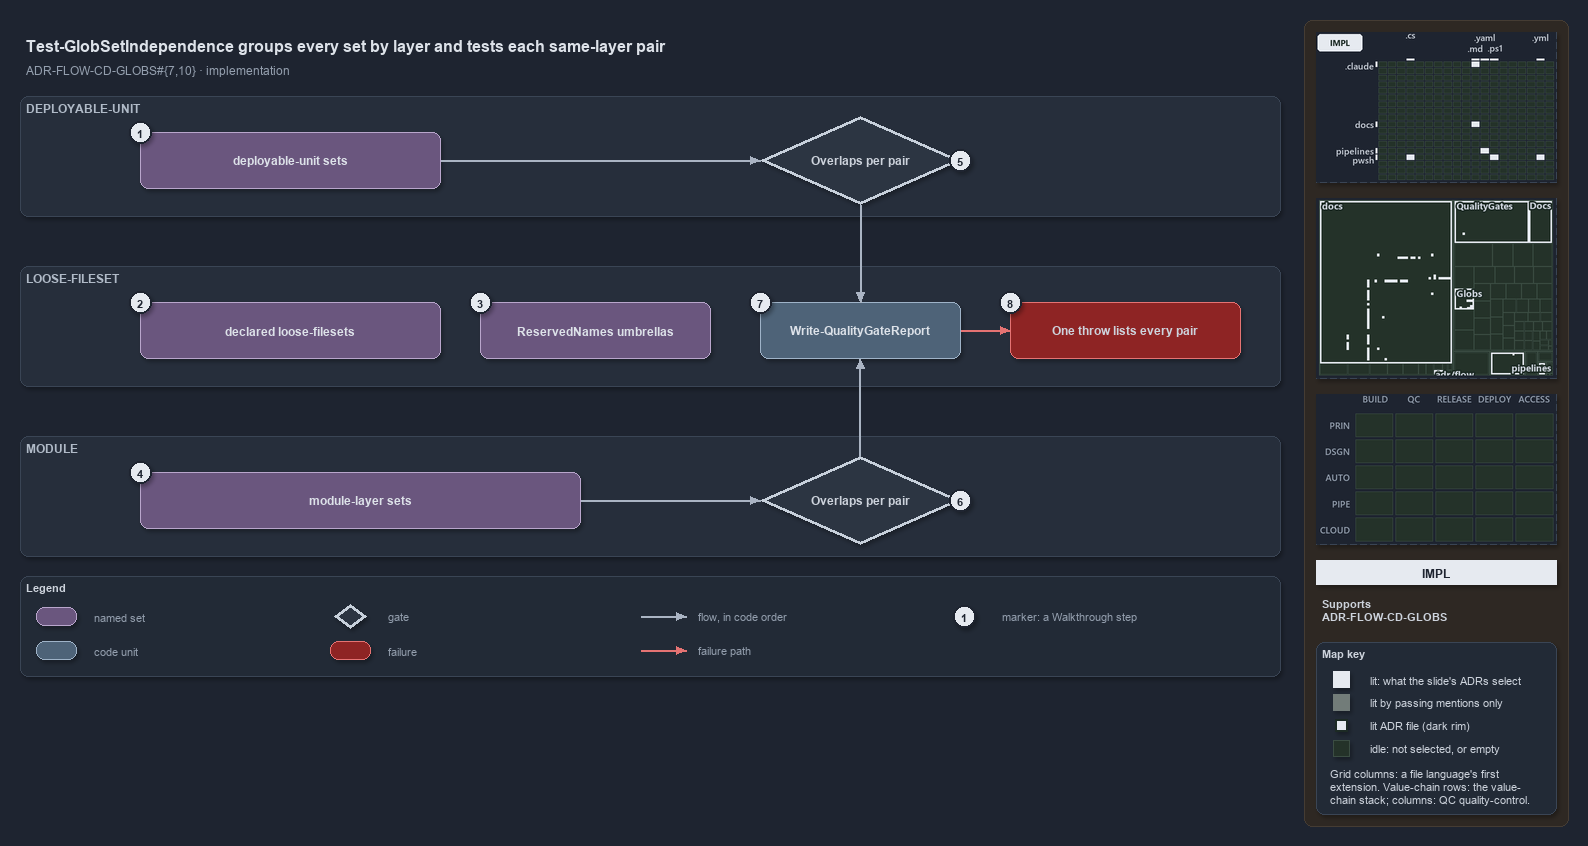

The diagram above was exported from draw.io. Its source (the exported page's mxGraphModel, read from the mxfile embedded in the PNG):
<mxGraphModel dx="1024" dy="768" grid="0" gridSize="10" guides="1" tooltips="1" connect="1" arrows="1" fold="1" page="1" pageScale="1" pageWidth="1572" pageHeight="700" background="#1E2430" math="0" shadow="1">
  <root>
    <mxCell id="0" />
    <mxCell id="1" parent="0" />
    <mxCell id="sidebar-bg" value="" style="rounded=1;arcSize=2;html=1;fillColor=#2E2823;strokeColor=#453C33;shadow=0;" vertex="1" parent="1">
      <mxGeometry x="1304" y="4" width="264" height="806" as="geometry" />
    </mxCell>
    <mxCell id="title" value="Test-GlobSetIndependence groups every set by layer and tests each same-layer pair" style="text;html=1;align=left;verticalAlign=middle;fontSize=16;fontStyle=1;fontColor=#DDE2E9;" vertex="1" parent="1">
      <mxGeometry x="20" y="14" width="1260" height="30" as="geometry" />
    </mxCell>
    <mxCell id="subtitle" value="ADR-FLOW-CD-GLOBS#{7,10} &amp;#183; implementation" style="text;html=1;align=left;verticalAlign=middle;fontSize=12;fontColor=#949FAE;" vertex="1" parent="1">
      <mxGeometry x="20" y="44" width="1240" height="20" as="geometry" />
    </mxCell>
    <mxCell id="band-du" value="DEPLOYABLE-UNIT" style="rounded=1;html=1;arcSize=3;fillColor=#262E3B;strokeColor=#3A4555;verticalAlign=top;align=left;spacingLeft=8;fontStyle=1;fontSize=12;fontColor=#B0BAC7;" vertex="1" parent="1">
      <mxGeometry x="20" y="80" width="1260" height="120" as="geometry" />
    </mxCell>
    <mxCell id="band-loose" value="LOOSE-FILESET" style="rounded=1;html=1;arcSize=3;fillColor=#262E3B;strokeColor=#3A4555;verticalAlign=top;align=left;spacingLeft=8;fontStyle=1;fontSize=12;fontColor=#B0BAC7;" vertex="1" parent="1">
      <mxGeometry x="20" y="250" width="1260" height="120" as="geometry" />
    </mxCell>
    <mxCell id="band-module" value="MODULE" style="rounded=1;html=1;arcSize=3;fillColor=#262E3B;strokeColor=#3A4555;verticalAlign=top;align=left;spacingLeft=8;fontStyle=1;fontSize=12;fontColor=#B0BAC7;" vertex="1" parent="1">
      <mxGeometry x="20" y="420" width="1260" height="120" as="geometry" />
    </mxCell>
    <mxCell id="set-du" value="&lt;b&gt;deployable-unit sets&lt;/b&gt;" style="rounded=1;whiteSpace=wrap;html=1;arcSize=20;fillColor=#6A567E;strokeColor=#B9A6CC;fontColor=#DDE2E9;fontSize=12;" vertex="1" parent="1">
      <mxGeometry x="140" y="116" width="300" height="56" as="geometry" />
    </mxCell>
    <mxCell id="gate-du" value="&lt;b&gt;Overlaps per pair&lt;/b&gt;" style="rhombus;whiteSpace=wrap;html=1;fillColor=#2C3542;strokeColor=#C7D0DB;strokeWidth=3;fontSize=12;fontColor=#CDD3DC;" vertex="1" parent="1">
      <mxGeometry x="760" y="100" width="200" height="88" as="geometry" />
    </mxCell>
    <mxCell id="p-edge-du-gate-a" value="" style="text;html=1;strokeColor=none;fillColor=none;" vertex="1" parent="1">
      <mxGeometry x="440" y="144" width="1" height="1" as="geometry" />
    </mxCell>
    <mxCell id="p-edge-du-gate-b" value="" style="text;html=1;strokeColor=none;fillColor=none;" vertex="1" parent="1">
      <mxGeometry x="760" y="144" width="1" height="1" as="geometry" />
    </mxCell>
    <mxCell id="edge-du-gate" value="" style="edgeStyle=orthogonalEdgeStyle;rounded=1;html=1;fontSize=10;endArrow=block;strokeColor=#AAB4C3;fontColor=#CDD3DC;shadow=0;" edge="1" parent="1" source="p-edge-du-gate-a" target="p-edge-du-gate-b">
      <mxGeometry relative="1" as="geometry" />
    </mxCell>
    <mxCell id="set-loose" value="&lt;b&gt;declared loose-filesets&lt;/b&gt;" style="rounded=1;whiteSpace=wrap;html=1;arcSize=20;fillColor=#6A567E;strokeColor=#B9A6CC;fontColor=#DDE2E9;fontSize=12;" vertex="1" parent="1">
      <mxGeometry x="140" y="286" width="300" height="56" as="geometry" />
    </mxCell>
    <mxCell id="set-reserved" value="&lt;b&gt;ReservedNames umbrellas&lt;/b&gt;" style="rounded=1;whiteSpace=wrap;html=1;arcSize=20;fillColor=#6A567E;strokeColor=#B9A6CC;fontColor=#DDE2E9;fontSize=12;" vertex="1" parent="1">
      <mxGeometry x="480" y="286" width="230" height="56" as="geometry" />
    </mxCell>
    <mxCell id="unit-report" value="&lt;b&gt;Write-QualityGateReport&lt;/b&gt;" style="rounded=1;whiteSpace=wrap;html=1;arcSize=20;fillColor=#4E6378;strokeColor=#9FB3C8;fontColor=#DDE2E9;fontSize=12;" vertex="1" parent="1">
      <mxGeometry x="760" y="286" width="200" height="56" as="geometry" />
    </mxCell>
    <mxCell id="fail-throw" value="&lt;b&gt;One throw lists every pair&lt;/b&gt;" style="rounded=1;whiteSpace=wrap;html=1;arcSize=20;fillColor=#8E2424;strokeColor=#E57373;fontSize=12;" vertex="1" parent="1">
      <mxGeometry x="1010" y="286" width="230" height="56" as="geometry" />
    </mxCell>
    <mxCell id="p-edge-report-throw-a" value="" style="text;html=1;strokeColor=none;fillColor=none;" vertex="1" parent="1">
      <mxGeometry x="960" y="314" width="1" height="1" as="geometry" />
    </mxCell>
    <mxCell id="p-edge-report-throw-b" value="" style="text;html=1;strokeColor=none;fillColor=none;" vertex="1" parent="1">
      <mxGeometry x="1010" y="314" width="1" height="1" as="geometry" />
    </mxCell>
    <mxCell id="edge-report-throw" value="" style="edgeStyle=orthogonalEdgeStyle;rounded=1;html=1;fontSize=10;endArrow=block;strokeColor=#E57373;fontColor=#CDD3DC;shadow=0;" edge="1" parent="1" source="p-edge-report-throw-a" target="p-edge-report-throw-b">
      <mxGeometry relative="1" as="geometry" />
    </mxCell>
    <mxCell id="set-module" value="&lt;b&gt;module-layer sets&lt;/b&gt;" style="rounded=1;whiteSpace=wrap;html=1;arcSize=20;fillColor=#6A567E;strokeColor=#B9A6CC;fontColor=#DDE2E9;fontSize=12;" vertex="1" parent="1">
      <mxGeometry x="140" y="456" width="440" height="56" as="geometry" />
    </mxCell>
    <mxCell id="gate-module" value="&lt;b&gt;Overlaps per pair&lt;/b&gt;" style="rhombus;whiteSpace=wrap;html=1;fillColor=#2C3542;strokeColor=#C7D0DB;strokeWidth=3;fontSize=12;fontColor=#CDD3DC;" vertex="1" parent="1">
      <mxGeometry x="760" y="440" width="200" height="88" as="geometry" />
    </mxCell>
    <mxCell id="p-edge-module-gate-a" value="" style="text;html=1;strokeColor=none;fillColor=none;" vertex="1" parent="1">
      <mxGeometry x="580" y="484" width="1" height="1" as="geometry" />
    </mxCell>
    <mxCell id="p-edge-module-gate-b" value="" style="text;html=1;strokeColor=none;fillColor=none;" vertex="1" parent="1">
      <mxGeometry x="760" y="484" width="1" height="1" as="geometry" />
    </mxCell>
    <mxCell id="edge-module-gate" value="" style="edgeStyle=orthogonalEdgeStyle;rounded=1;html=1;fontSize=10;endArrow=block;strokeColor=#AAB4C3;fontColor=#CDD3DC;shadow=0;" edge="1" parent="1" source="p-edge-module-gate-a" target="p-edge-module-gate-b">
      <mxGeometry relative="1" as="geometry" />
    </mxCell>
    <mxCell id="p-edge-gate-du-report-a" value="" style="text;html=1;strokeColor=none;fillColor=none;" vertex="1" parent="1">
      <mxGeometry x="860" y="188" width="1" height="1" as="geometry" />
    </mxCell>
    <mxCell id="p-edge-gate-du-report-b" value="" style="text;html=1;strokeColor=none;fillColor=none;" vertex="1" parent="1">
      <mxGeometry x="860" y="286" width="1" height="1" as="geometry" />
    </mxCell>
    <mxCell id="edge-gate-du-report" value="" style="edgeStyle=orthogonalEdgeStyle;rounded=1;html=1;fontSize=10;endArrow=block;strokeColor=#AAB4C3;fontColor=#CDD3DC;shadow=0;" edge="1" parent="1" source="p-edge-gate-du-report-a" target="p-edge-gate-du-report-b">
      <mxGeometry relative="1" as="geometry" />
    </mxCell>
    <mxCell id="p-edge-gate-module-report-a" value="" style="text;html=1;strokeColor=none;fillColor=none;" vertex="1" parent="1">
      <mxGeometry x="860" y="440" width="1" height="1" as="geometry" />
    </mxCell>
    <mxCell id="p-edge-gate-module-report-b" value="" style="text;html=1;strokeColor=none;fillColor=none;" vertex="1" parent="1">
      <mxGeometry x="860" y="342" width="1" height="1" as="geometry" />
    </mxCell>
    <mxCell id="edge-gate-module-report" value="" style="edgeStyle=orthogonalEdgeStyle;rounded=1;html=1;fontSize=10;endArrow=block;strokeColor=#AAB4C3;fontColor=#CDD3DC;shadow=0;" edge="1" parent="1" source="p-edge-gate-module-report-a" target="p-edge-gate-module-report-b">
      <mxGeometry relative="1" as="geometry" />
    </mxCell>
    <mxCell id="mark-1" value="1" style="ellipse;html=1;fillColor=#E6EAF0;strokeColor=#1E2430;strokeWidth=2;fontColor=#1E2430;fontStyle=1;fontSize=11;" vertex="1" parent="1">
      <mxGeometry x="129" y="105" width="22" height="22" as="geometry" />
    </mxCell>
    <mxCell id="mark-2" value="2" style="ellipse;html=1;fillColor=#E6EAF0;strokeColor=#1E2430;strokeWidth=2;fontColor=#1E2430;fontStyle=1;fontSize=11;" vertex="1" parent="1">
      <mxGeometry x="129" y="275" width="22" height="22" as="geometry" />
    </mxCell>
    <mxCell id="mark-3" value="3" style="ellipse;html=1;fillColor=#E6EAF0;strokeColor=#1E2430;strokeWidth=2;fontColor=#1E2430;fontStyle=1;fontSize=11;" vertex="1" parent="1">
      <mxGeometry x="469" y="275" width="22" height="22" as="geometry" />
    </mxCell>
    <mxCell id="mark-4" value="4" style="ellipse;html=1;fillColor=#E6EAF0;strokeColor=#1E2430;strokeWidth=2;fontColor=#1E2430;fontStyle=1;fontSize=11;" vertex="1" parent="1">
      <mxGeometry x="129" y="445" width="22" height="22" as="geometry" />
    </mxCell>
    <mxCell id="mark-5" value="5" style="ellipse;html=1;fillColor=#E6EAF0;strokeColor=#1E2430;strokeWidth=2;fontColor=#1E2430;fontStyle=1;fontSize=11;" vertex="1" parent="1">
      <mxGeometry x="949" y="133" width="22" height="22" as="geometry" />
    </mxCell>
    <mxCell id="mark-6" value="6" style="ellipse;html=1;fillColor=#E6EAF0;strokeColor=#1E2430;strokeWidth=2;fontColor=#1E2430;fontStyle=1;fontSize=11;" vertex="1" parent="1">
      <mxGeometry x="949" y="473" width="22" height="22" as="geometry" />
    </mxCell>
    <mxCell id="mark-7" value="7" style="ellipse;html=1;fillColor=#E6EAF0;strokeColor=#1E2430;strokeWidth=2;fontColor=#1E2430;fontStyle=1;fontSize=11;" vertex="1" parent="1">
      <mxGeometry x="749" y="275" width="22" height="22" as="geometry" />
    </mxCell>
    <mxCell id="mark-8" value="8" style="ellipse;html=1;fillColor=#E6EAF0;strokeColor=#1E2430;strokeWidth=2;fontColor=#1E2430;fontStyle=1;fontSize=11;" vertex="1" parent="1">
      <mxGeometry x="999" y="275" width="22" height="22" as="geometry" />
    </mxCell>
    <mxCell id="legend" value="&lt;b&gt;Legend&lt;/b&gt;" style="rounded=1;whiteSpace=wrap;html=1;arcSize=6;fillColor=#222A36;strokeColor=#3A4555;align=left;verticalAlign=top;spacing=8;fontSize=11;fontColor=#CDD3DC;" vertex="1" parent="1">
      <mxGeometry x="20" y="560" width="1260" height="100" as="geometry" />
    </mxCell>
    <mxCell id="legend-0" value="" style="rounded=1;whiteSpace=wrap;html=1;arcSize=20;fillColor=#6A567E;strokeColor=#B9A6CC;fontColor=#DDE2E9;fontSize=12;" vertex="1" parent="1">
      <mxGeometry x="36" y="591" width="40" height="18" as="geometry" />
    </mxCell>
    <mxCell id="legend-0-text" value="named set" style="text;html=1;align=left;verticalAlign=middle;fontSize=11;fontColor=#949FAE;" vertex="1" parent="1">
      <mxGeometry x="88" y="590" width="230" height="20" as="geometry" />
    </mxCell>
    <mxCell id="legend-1" value="" style="rounded=1;whiteSpace=wrap;html=1;arcSize=20;fillColor=#4E6378;strokeColor=#9FB3C8;fontColor=#DDE2E9;fontSize=12;" vertex="1" parent="1">
      <mxGeometry x="36" y="625" width="40" height="18" as="geometry" />
    </mxCell>
    <mxCell id="legend-1-text" value="code unit" style="text;html=1;align=left;verticalAlign=middle;fontSize=11;fontColor=#949FAE;" vertex="1" parent="1">
      <mxGeometry x="88" y="624" width="230" height="20" as="geometry" />
    </mxCell>
    <mxCell id="legend-2" value="" style="rhombus;whiteSpace=wrap;html=1;fillColor=#2C3542;strokeColor=#C7D0DB;strokeWidth=3;fontSize=12;fontColor=#CDD3DC;" vertex="1" parent="1">
      <mxGeometry x="334" y="588" width="32" height="24" as="geometry" />
    </mxCell>
    <mxCell id="legend-2-text" value="gate" style="text;html=1;align=left;verticalAlign=middle;fontSize=11;fontColor=#949FAE;" vertex="1" parent="1">
      <mxGeometry x="382" y="590" width="230" height="20" as="geometry" />
    </mxCell>
    <mxCell id="legend-3" value="" style="rounded=1;whiteSpace=wrap;html=1;arcSize=20;fillColor=#8E2424;strokeColor=#E57373;fontSize=12;" vertex="1" parent="1">
      <mxGeometry x="330" y="625" width="40" height="18" as="geometry" />
    </mxCell>
    <mxCell id="legend-3-text" value="failure" style="text;html=1;align=left;verticalAlign=middle;fontSize=11;fontColor=#949FAE;" vertex="1" parent="1">
      <mxGeometry x="382" y="624" width="230" height="20" as="geometry" />
    </mxCell>
    <mxCell id="legend-4-a" value="" style="text;html=1;strokeColor=none;fillColor=none;" vertex="1" parent="1">
      <mxGeometry x="640" y="600" width="1" height="1" as="geometry" />
    </mxCell>
    <mxCell id="legend-4-b" value="" style="text;html=1;strokeColor=none;fillColor=none;" vertex="1" parent="1">
      <mxGeometry x="686" y="600" width="1" height="1" as="geometry" />
    </mxCell>
    <mxCell id="legend-4" value="" style="edgeStyle=orthogonalEdgeStyle;rounded=1;html=1;fontSize=10;endArrow=block;strokeColor=#AAB4C3;fontColor=#CDD3DC;shadow=0;" edge="1" parent="1" source="legend-4-a" target="legend-4-b">
      <mxGeometry relative="1" as="geometry" />
    </mxCell>
    <mxCell id="legend-4-text" value="flow, in code order" style="text;html=1;align=left;verticalAlign=middle;fontSize=11;fontColor=#949FAE;" vertex="1" parent="1">
      <mxGeometry x="692" y="590" width="230" height="20" as="geometry" />
    </mxCell>
    <mxCell id="legend-5-a" value="" style="text;html=1;strokeColor=none;fillColor=none;" vertex="1" parent="1">
      <mxGeometry x="640" y="634" width="1" height="1" as="geometry" />
    </mxCell>
    <mxCell id="legend-5-b" value="" style="text;html=1;strokeColor=none;fillColor=none;" vertex="1" parent="1">
      <mxGeometry x="686" y="634" width="1" height="1" as="geometry" />
    </mxCell>
    <mxCell id="legend-5" value="" style="edgeStyle=orthogonalEdgeStyle;rounded=1;html=1;fontSize=10;endArrow=block;strokeColor=#E57373;fontColor=#CDD3DC;shadow=0;" edge="1" parent="1" source="legend-5-a" target="legend-5-b">
      <mxGeometry relative="1" as="geometry" />
    </mxCell>
    <mxCell id="legend-5-text" value="failure path" style="text;html=1;align=left;verticalAlign=middle;fontSize=11;fontColor=#949FAE;" vertex="1" parent="1">
      <mxGeometry x="692" y="624" width="230" height="20" as="geometry" />
    </mxCell>
    <mxCell id="legend-6" value="1" style="ellipse;html=1;fillColor=#E6EAF0;strokeColor=#1E2430;strokeWidth=2;fontColor=#1E2430;fontStyle=1;fontSize=11;" vertex="1" parent="1">
      <mxGeometry x="953" y="589" width="22" height="22" as="geometry" />
    </mxCell>
    <mxCell id="legend-6-text" value="marker: a Walkthrough step" style="text;html=1;align=left;verticalAlign=middle;fontSize=11;fontColor=#949FAE;" vertex="1" parent="1">
      <mxGeometry x="996" y="590" width="230" height="20" as="geometry" />
    </mxCell>
    <mxCell id="minimap-grid" value="" style="shape=image;html=1;imageAspect=0;aspect=fixed;verticalLabelPosition=bottom;strokeColor=#3A4555;dashed=1;fillColor=#222A36;image=data:image/png,(base64 omitted: 10908 chars);" vertex="1" parent="1">
      <mxGeometry x="1316" y="16" width="240" height="150" as="geometry" />
    </mxCell>
    <mxCell id="minimap-tree" value="" style="shape=image;html=1;imageAspect=0;aspect=fixed;verticalLabelPosition=bottom;strokeColor=#3A4555;dashed=1;fillColor=#222A36;image=data:image/png,(base64 omitted: 15860 chars);" vertex="1" parent="1">
      <mxGeometry x="1316" y="182" width="240" height="180" as="geometry" />
    </mxCell>
    <mxCell id="minimap-chain" value="" style="shape=image;html=1;imageAspect=0;aspect=fixed;verticalLabelPosition=bottom;strokeColor=#3A4555;dashed=1;fillColor=#222A36;image=data:image/png,(base64 omitted: 11912 chars);" vertex="1" parent="1">
      <mxGeometry x="1316" y="378" width="240" height="150" as="geometry" />
    </mxCell>
    <mxCell id="lens-badge" value="IMPL" style="rounded=0;whiteSpace=wrap;html=1;align=center;verticalAlign=middle;fontSize=12;fontStyle=1;fontColor=#1E2430;fillColor=#E6EAF0;strokeColor=none;" vertex="1" parent="1">
      <mxGeometry x="1316" y="544" width="240" height="24" as="geometry" />
    </mxCell>
    <mxCell id="supports" value="&lt;b&gt;Supports&lt;/b&gt;&lt;br&gt;ADR-FLOW-CD-GLOBS" style="text;html=1;whiteSpace=wrap;align=left;verticalAlign=top;fontSize=11;fontColor=#CDD3DC;" vertex="1" parent="1">
      <mxGeometry x="1316" y="576" width="240" height="38" as="geometry" />
    </mxCell>
    <mxCell id="mapkey" value="&lt;b&gt;Map key&lt;/b&gt;" style="rounded=1;arcSize=6;whiteSpace=wrap;html=1;align=left;verticalAlign=top;fontSize=11;fontColor=#CDD3DC;fillColor=#222A36;strokeColor=#3A4555;spacingLeft=8;spacingTop=2;" vertex="1" parent="1">
      <mxGeometry x="1316" y="626" width="240" height="172" as="geometry" />
    </mxCell>
    <mxCell id="mapkey-lit" value="" style="rounded=0;html=1;fillColor=#E6EAF0;strokeColor=#E6EAF0;" vertex="1" parent="1">
      <mxGeometry x="1333.0" y="655.0" width="16" height="16" as="geometry" />
    </mxCell>
    <mxCell id="mapkey-lit-text" value="lit: what the slide's ADRs select" style="text;html=1;align=left;verticalAlign=middle;fontSize=11;fontColor=#CDD3DC;" vertex="1" parent="1">
      <mxGeometry x="1364" y="653" width="184" height="20" as="geometry" />
    </mxCell>
    <mxCell id="mapkey-touched" value="" style="rounded=0;html=1;fillColor=#727C79;strokeColor=#727C79;" vertex="1" parent="1">
      <mxGeometry x="1333.0" y="678.0" width="16" height="16" as="geometry" />
    </mxCell>
    <mxCell id="mapkey-touched-text" value="lit by passing mentions only" style="text;html=1;align=left;verticalAlign=middle;fontSize=11;fontColor=#CDD3DC;" vertex="1" parent="1">
      <mxGeometry x="1364" y="676" width="184" height="20" as="geometry" />
    </mxCell>
    <mxCell id="mapkey-adr" value="" style="rounded=0;html=1;fillColor=#E6EAF0;strokeColor=#1C2A24;strokeWidth=2;" vertex="1" parent="1">
      <mxGeometry x="1335.0" y="703.0" width="12" height="12" as="geometry" />
    </mxCell>
    <mxCell id="mapkey-adr-text" value="lit ADR file (dark rim)" style="text;html=1;align=left;verticalAlign=middle;fontSize=11;fontColor=#CDD3DC;" vertex="1" parent="1">
      <mxGeometry x="1364" y="699" width="184" height="20" as="geometry" />
    </mxCell>
    <mxCell id="mapkey-idle" value="" style="rounded=0;html=1;fillColor=#243229;strokeColor=#3B4D43;" vertex="1" parent="1">
      <mxGeometry x="1333.0" y="724.0" width="16" height="16" as="geometry" />
    </mxCell>
    <mxCell id="mapkey-idle-text" value="idle: not selected, or empty" style="text;html=1;align=left;verticalAlign=middle;fontSize=11;fontColor=#CDD3DC;" vertex="1" parent="1">
      <mxGeometry x="1364" y="722" width="184" height="20" as="geometry" />
    </mxCell>
    <mxCell id="mapkey-codes" value="Grid columns: a file language's first&lt;br&gt;extension. Value-chain rows: the value-&lt;br&gt;chain stack; columns: QC quality-control." style="text;html=1;align=left;verticalAlign=top;whiteSpace=wrap;fontSize=11;fontColor=#CDD3DC;" vertex="1" parent="1">
      <mxGeometry x="1324" y="746" width="224" height="46" as="geometry" />
    </mxCell>
  </root>
</mxGraphModel>